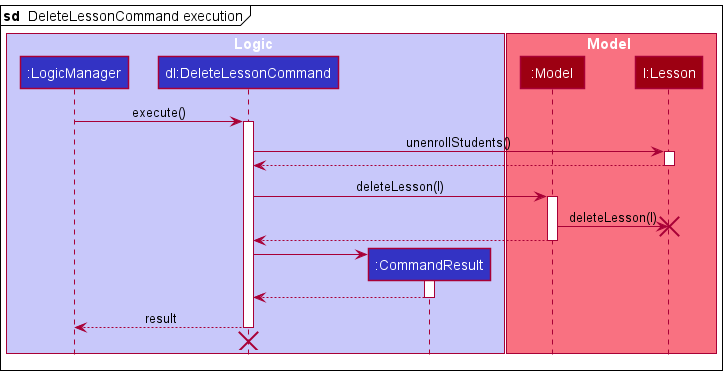

The diagram above was rendered by PlantUML. Its source (embedded in the PNG):
@startuml
!include style.puml

box Logic LOGIC_COLOR_T1
participant ":LogicManager" as LogicManager LOGIC_COLOR
participant "dl:DeleteLessonCommand" as DeleteLessonCommand LOGIC_COLOR
participant ":CommandResult" as CommandResult LOGIC_COLOR
end box

box Model MODEL_COLOR_T1
participant ":Model" as Model MODEL_COLOR
participant "l:Lesson" as Lesson MODEL_COLOR
end box

mainframe **sd**  DeleteLessonCommand execution

LogicManager -> DeleteLessonCommand : execute()
activate DeleteLessonCommand

DeleteLessonCommand -> Lesson : unenrollStudents()
activate Lesson

Lesson --> DeleteLessonCommand
deactivate Lesson

DeleteLessonCommand -> Model : deleteLesson(l)
activate Model

Model -> Lesson : deleteLesson(l)
destroy Lesson

Model --> DeleteLessonCommand
deactivate Model

create CommandResult
DeleteLessonCommand -> CommandResult
activate CommandResult

CommandResult --> DeleteLessonCommand
deactivate CommandResult

DeleteLessonCommand --> LogicManager : result
deactivate DeleteLessonCommand

DeleteLessonCommand -[hidden]-> LogicManager
destroy DeleteLessonCommand

@enduml